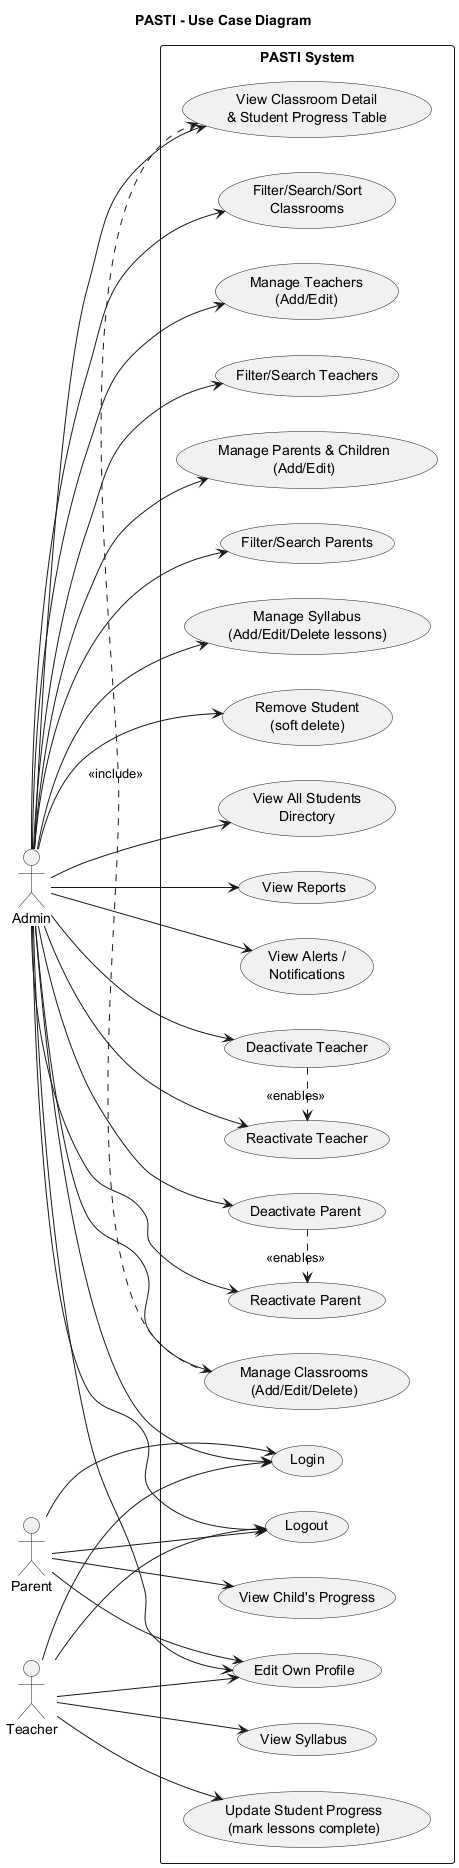

The diagram above was rendered by PlantUML. Its source (embedded in the PNG):
@startuml PASTI_Use_Case_Diagram
title PASTI - Use Case Diagram
left to right direction

actor Admin
actor Teacher
actor Parent

rectangle "PASTI System" {
  usecase "Login" as UC_Login
  usecase "Logout" as UC_Logout
  usecase "Edit Own Profile" as UC_EditProfile

  usecase "Manage Classrooms\n(Add/Edit/Delete)" as UC_Classrooms
  usecase "Filter/Search/Sort\nClassrooms" as UC_FilterClass
  usecase "View Classroom Detail\n& Student Progress Table" as UC_ClassDetail

  usecase "Manage Teachers\n(Add/Edit)" as UC_Teachers
  usecase "Deactivate Teacher" as UC_DeactivateTeacher
  usecase "Reactivate Teacher" as UC_ReactivateTeacher
  usecase "Filter/Search Teachers" as UC_FilterTeachers

  usecase "Manage Parents & Children\n(Add/Edit)" as UC_Parents
  usecase "Deactivate Parent" as UC_DeactivateParent
  usecase "Reactivate Parent" as UC_ReactivateParent
  usecase "Filter/Search Parents" as UC_FilterParents

  usecase "Manage Syllabus\n(Add/Edit/Delete lessons)" as UC_Syllabus

  usecase "Remove Student\n(soft delete)" as UC_RemoveStudent
  usecase "View All Students\nDirectory" as UC_AllStudents

  usecase "View Reports" as UC_Reports
  usecase "View Alerts /\nNotifications" as UC_Alerts

  usecase "View Child's Progress" as UC_ViewChildProgress
  usecase "Update Student Progress\n(mark lessons complete)" as UC_UpdateProgress
  usecase "View Syllabus" as UC_ViewSyllabus
}

Admin --> UC_Login
Admin --> UC_Logout
Admin --> UC_EditProfile
Admin --> UC_Classrooms
Admin --> UC_FilterClass
Admin --> UC_ClassDetail
Admin --> UC_Teachers
Admin --> UC_DeactivateTeacher
Admin --> UC_ReactivateTeacher
Admin --> UC_FilterTeachers
Admin --> UC_Parents
Admin --> UC_DeactivateParent
Admin --> UC_ReactivateParent
Admin --> UC_FilterParents
Admin --> UC_Syllabus
Admin --> UC_RemoveStudent
Admin --> UC_AllStudents
Admin --> UC_Reports
Admin --> UC_Alerts

Teacher --> UC_Login
Teacher --> UC_Logout
Teacher --> UC_EditProfile
Teacher --> UC_UpdateProgress
Teacher --> UC_ViewSyllabus

Parent --> UC_Login
Parent --> UC_Logout
Parent --> UC_EditProfile
Parent --> UC_ViewChildProgress

UC_DeactivateTeacher .> UC_ReactivateTeacher : <<enables>>
UC_DeactivateParent .> UC_ReactivateParent : <<enables>>
UC_Classrooms .> UC_ClassDetail : <<include>>

@enduml